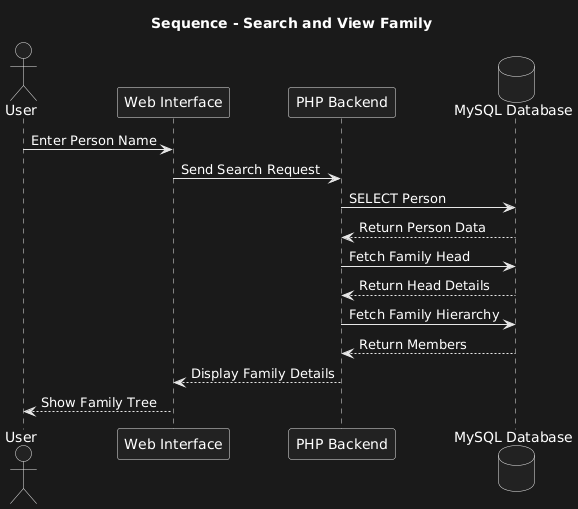

The diagram above was rendered by PlantUML. Its source (embedded in the PNG):
@startuml
title Sequence - Search and View Family

actor User
participant "Web Interface" as UI
participant "PHP Backend" as Server
database "MySQL Database" as DB

User -> UI : Enter Person Name
UI -> Server : Send Search Request
Server -> DB : SELECT Person
DB --> Server : Return Person Data

Server -> DB : Fetch Family Head
DB --> Server : Return Head Details

Server -> DB : Fetch Family Hierarchy
DB --> Server : Return Members

Server --> UI : Display Family Details
UI --> User : Show Family Tree
@enduml